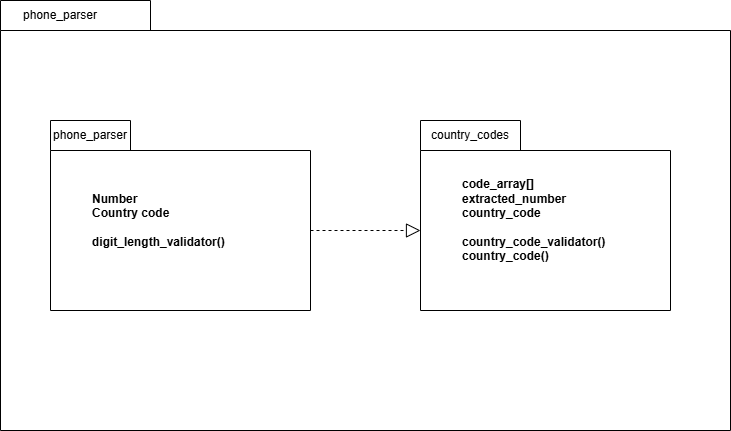

The diagram above was exported from draw.io. Its source (the exported page's mxGraphModel, read from the mxfile embedded in the PNG):
<mxGraphModel dx="1094" dy="897" grid="1" gridSize="10" guides="1" tooltips="1" connect="1" arrows="1" fold="1" page="1" pageScale="1" pageWidth="827" pageHeight="1169" math="0" shadow="0">
  <root>
    <mxCell id="0" />
    <mxCell id="1" parent="0" />
    <mxCell id="upQDmEpr5HdCqAZFs9_i-1" parent="1" style="shape=folder;fontStyle=1;spacingTop=10;tabWidth=150;tabHeight=30;tabPosition=left;html=1;whiteSpace=wrap;" value="" vertex="1">
      <mxGeometry height="430" width="730" x="40" y="160" as="geometry" />
    </mxCell>
    <mxCell id="upQDmEpr5HdCqAZFs9_i-2" parent="1" style="shape=folder;fontStyle=1;spacingTop=10;tabWidth=80;tabHeight=30;tabPosition=left;html=1;whiteSpace=wrap;align=left;" value="&lt;blockquote style=&quot;margin: 0 0 0 40px; border: none; padding: 0px;&quot;&gt;Number&lt;div&gt;Country code&lt;/div&gt;&lt;div&gt;&lt;br&gt;&lt;/div&gt;&lt;div style=&quot;&quot;&gt;digit_length_validator()&lt;/div&gt;&lt;/blockquote&gt;" vertex="1">
      <mxGeometry height="190" width="260" x="90" y="280" as="geometry" />
    </mxCell>
    <mxCell id="upQDmEpr5HdCqAZFs9_i-3" parent="1" style="text;html=1;whiteSpace=wrap;strokeColor=none;fillColor=none;align=center;verticalAlign=middle;rounded=0;" value="phone_parser" vertex="1">
      <mxGeometry height="30" width="60" x="70" y="160" as="geometry" />
    </mxCell>
    <mxCell id="upQDmEpr5HdCqAZFs9_i-4" parent="1" style="text;html=1;whiteSpace=wrap;strokeColor=none;fillColor=none;align=center;verticalAlign=middle;rounded=0;" value="phone_parser" vertex="1">
      <mxGeometry height="30" width="60" x="100" y="280" as="geometry" />
    </mxCell>
    <mxCell id="upQDmEpr5HdCqAZFs9_i-5" parent="1" style="shape=folder;fontStyle=1;spacingTop=10;tabWidth=100;tabHeight=30;tabPosition=left;html=1;whiteSpace=wrap;align=left;" value="&lt;blockquote style=&quot;margin: 0 0 0 40px; border: none; padding: 0px;&quot;&gt;code_array[]&lt;/blockquote&gt;&lt;div&gt;&lt;blockquote style=&quot;margin: 0 0 0 40px; border: none; padding: 0px;&quot;&gt;&lt;div&gt;extracted_number&lt;/div&gt;&lt;div&gt;country_code&lt;/div&gt;&lt;div&gt;&lt;br&gt;&lt;/div&gt;&lt;div&gt;country_code_validator()&lt;/div&gt;&lt;div&gt;country_code()&lt;/div&gt;&lt;/blockquote&gt;&lt;/div&gt;" vertex="1">
      <mxGeometry height="190" width="250" x="460" y="280" as="geometry" />
    </mxCell>
    <mxCell id="upQDmEpr5HdCqAZFs9_i-6" parent="1" style="text;html=1;whiteSpace=wrap;strokeColor=none;fillColor=none;align=center;verticalAlign=middle;rounded=0;" value="country_codes" vertex="1">
      <mxGeometry height="30" width="60" x="480" y="280" as="geometry" />
    </mxCell>
    <mxCell id="0EtvFfJ6L_9lxeyg7eGM-2" edge="1" parent="1" source="upQDmEpr5HdCqAZFs9_i-2" style="endArrow=block;dashed=1;endFill=0;endSize=12;html=1;rounded=0;exitX=0;exitY=0;exitDx=260;exitDy=110;exitPerimeter=0;entryX=0;entryY=0;entryDx=0;entryDy=110;entryPerimeter=0;" target="upQDmEpr5HdCqAZFs9_i-5" value="">
      <mxGeometry relative="1" width="160" as="geometry">
        <mxPoint x="330" y="460" as="sourcePoint" />
        <mxPoint x="490" y="460" as="targetPoint" />
      </mxGeometry>
    </mxCell>
  </root>
</mxGraphModel>